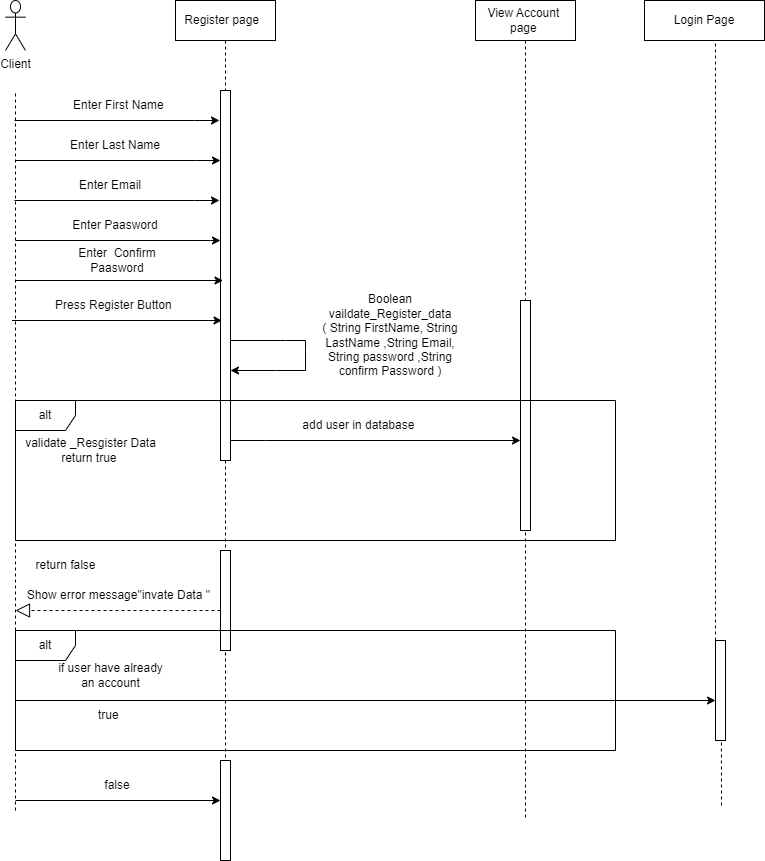

The diagram above was exported from draw.io. Its source (the exported page's mxGraphModel, read from the mxfile embedded in the PNG):
<mxGraphModel dx="880" dy="452" grid="0" gridSize="10" guides="1" tooltips="1" connect="1" arrows="1" fold="1" page="1" pageScale="1" pageWidth="850" pageHeight="1100" background="#ffffff" math="0" shadow="0">
  <root>
    <mxCell id="0" />
    <mxCell id="1" parent="0" />
    <mxCell id="aM9ryv3xv72pqoxQDRHE-1" value="Register page&amp;nbsp;&amp;nbsp;" style="shape=umlLifeline;perimeter=lifelinePerimeter;whiteSpace=wrap;html=1;container=0;dropTarget=0;collapsible=0;recursiveResize=0;outlineConnect=0;portConstraint=eastwest;newEdgeStyle={&quot;edgeStyle&quot;:&quot;elbowEdgeStyle&quot;,&quot;elbow&quot;:&quot;vertical&quot;,&quot;curved&quot;:0,&quot;rounded&quot;:0};" parent="1" vertex="1">
      <mxGeometry x="200" y="20" width="100" height="820" as="geometry" />
    </mxCell>
    <mxCell id="aM9ryv3xv72pqoxQDRHE-2" value="" style="html=1;points=[];perimeter=orthogonalPerimeter;outlineConnect=0;targetShapes=umlLifeline;portConstraint=eastwest;newEdgeStyle={&quot;edgeStyle&quot;:&quot;elbowEdgeStyle&quot;,&quot;elbow&quot;:&quot;vertical&quot;,&quot;curved&quot;:0,&quot;rounded&quot;:0};" parent="aM9ryv3xv72pqoxQDRHE-1" vertex="1">
      <mxGeometry x="45" y="90" width="10" height="370" as="geometry" />
    </mxCell>
    <mxCell id="pUtDftpnpDQNEVpJlHl2-19" value="" style="endArrow=classic;html=1;rounded=0;" parent="aM9ryv3xv72pqoxQDRHE-1" source="aM9ryv3xv72pqoxQDRHE-2" target="aM9ryv3xv72pqoxQDRHE-2" edge="1">
      <mxGeometry width="50" height="50" relative="1" as="geometry">
        <mxPoint x="220" y="310" as="sourcePoint" />
        <mxPoint x="60" y="370" as="targetPoint" />
        <Array as="points">
          <mxPoint x="110" y="340" />
          <mxPoint x="130" y="340" />
          <mxPoint x="130" y="350" />
          <mxPoint x="130" y="370" />
          <mxPoint x="100" y="370" />
        </Array>
      </mxGeometry>
    </mxCell>
    <mxCell id="pUtDftpnpDQNEVpJlHl2-25" value="" style="html=1;points=[];perimeter=orthogonalPerimeter;outlineConnect=0;targetShapes=umlLifeline;portConstraint=eastwest;newEdgeStyle={&quot;edgeStyle&quot;:&quot;elbowEdgeStyle&quot;,&quot;elbow&quot;:&quot;vertical&quot;,&quot;curved&quot;:0,&quot;rounded&quot;:0};" parent="aM9ryv3xv72pqoxQDRHE-1" vertex="1">
      <mxGeometry x="45" y="550" width="10" height="100" as="geometry" />
    </mxCell>
    <mxCell id="pUtDftpnpDQNEVpJlHl2-54" value="" style="html=1;points=[];perimeter=orthogonalPerimeter;outlineConnect=0;targetShapes=umlLifeline;portConstraint=eastwest;newEdgeStyle={&quot;edgeStyle&quot;:&quot;elbowEdgeStyle&quot;,&quot;elbow&quot;:&quot;vertical&quot;,&quot;curved&quot;:0,&quot;rounded&quot;:0};" parent="aM9ryv3xv72pqoxQDRHE-1" vertex="1">
      <mxGeometry x="45" y="760" width="10" height="100" as="geometry" />
    </mxCell>
    <mxCell id="aM9ryv3xv72pqoxQDRHE-5" value="View Account&amp;nbsp;&lt;br&gt;page&amp;nbsp;" style="shape=umlLifeline;perimeter=lifelinePerimeter;whiteSpace=wrap;html=1;container=0;dropTarget=0;collapsible=0;recursiveResize=0;outlineConnect=0;portConstraint=eastwest;newEdgeStyle={&quot;edgeStyle&quot;:&quot;elbowEdgeStyle&quot;,&quot;elbow&quot;:&quot;vertical&quot;,&quot;curved&quot;:0,&quot;rounded&quot;:0};" parent="1" vertex="1">
      <mxGeometry x="500" y="20" width="100" height="820" as="geometry" />
    </mxCell>
    <mxCell id="aM9ryv3xv72pqoxQDRHE-6" value="" style="html=1;points=[];perimeter=orthogonalPerimeter;outlineConnect=0;targetShapes=umlLifeline;portConstraint=eastwest;newEdgeStyle={&quot;edgeStyle&quot;:&quot;elbowEdgeStyle&quot;,&quot;elbow&quot;:&quot;vertical&quot;,&quot;curved&quot;:0,&quot;rounded&quot;:0};" parent="aM9ryv3xv72pqoxQDRHE-5" vertex="1">
      <mxGeometry x="45" y="300" width="10" height="230" as="geometry" />
    </mxCell>
    <mxCell id="ojYorSt0YzlDMu4GJHzd-3" value="" style="endArrow=none;dashed=1;html=1;rounded=0;" parent="1" edge="1">
      <mxGeometry width="50" height="50" relative="1" as="geometry">
        <mxPoint x="40" y="830" as="sourcePoint" />
        <mxPoint x="40" y="110" as="targetPoint" />
        <Array as="points" />
      </mxGeometry>
    </mxCell>
    <mxCell id="ojYorSt0YzlDMu4GJHzd-14" value="Client&lt;br&gt;" style="shape=umlActor;verticalLabelPosition=bottom;verticalAlign=top;html=1;outlineConnect=0;" parent="1" vertex="1">
      <mxGeometry x="30" y="20" width="20" height="50" as="geometry" />
    </mxCell>
    <mxCell id="pUtDftpnpDQNEVpJlHl2-3" value="Enter First Name&amp;nbsp;" style="text;html=1;strokeColor=none;fillColor=none;align=center;verticalAlign=middle;whiteSpace=wrap;rounded=0;" parent="1" vertex="1">
      <mxGeometry x="80" y="110" width="130" height="30" as="geometry" />
    </mxCell>
    <mxCell id="pUtDftpnpDQNEVpJlHl2-5" value="" style="endArrow=classic;html=1;rounded=0;" parent="1" target="aM9ryv3xv72pqoxQDRHE-2" edge="1">
      <mxGeometry width="50" height="50" relative="1" as="geometry">
        <mxPoint x="40" y="180" as="sourcePoint" />
        <mxPoint x="270" y="150" as="targetPoint" />
        <Array as="points">
          <mxPoint x="220" y="180" />
        </Array>
      </mxGeometry>
    </mxCell>
    <mxCell id="pUtDftpnpDQNEVpJlHl2-6" value="Enter Last Name" style="text;html=1;strokeColor=none;fillColor=none;align=center;verticalAlign=middle;whiteSpace=wrap;rounded=0;" parent="1" vertex="1">
      <mxGeometry x="80" y="150" width="120" height="30" as="geometry" />
    </mxCell>
    <mxCell id="pUtDftpnpDQNEVpJlHl2-8" value="Enter Email" style="text;html=1;strokeColor=none;fillColor=none;align=center;verticalAlign=middle;whiteSpace=wrap;rounded=0;" parent="1" vertex="1">
      <mxGeometry x="60" y="190" width="150" height="30" as="geometry" />
    </mxCell>
    <mxCell id="pUtDftpnpDQNEVpJlHl2-9" value="Enter Paasword" style="text;html=1;strokeColor=none;fillColor=none;align=center;verticalAlign=middle;whiteSpace=wrap;rounded=0;" parent="1" vertex="1">
      <mxGeometry x="65" y="230" width="150" height="30" as="geometry" />
    </mxCell>
    <mxCell id="pUtDftpnpDQNEVpJlHl2-10" value="" style="endArrow=classic;html=1;rounded=0;" parent="1" edge="1">
      <mxGeometry width="50" height="50" relative="1" as="geometry">
        <mxPoint x="40" y="260" as="sourcePoint" />
        <mxPoint x="245" y="260" as="targetPoint" />
        <Array as="points">
          <mxPoint x="235" y="260" />
        </Array>
      </mxGeometry>
    </mxCell>
    <mxCell id="pUtDftpnpDQNEVpJlHl2-11" value="Enter&amp;nbsp; Confirm&lt;br&gt;Paasword" style="text;html=1;strokeColor=none;fillColor=none;align=center;verticalAlign=middle;whiteSpace=wrap;rounded=0;" parent="1" vertex="1">
      <mxGeometry x="66.5" y="260" width="150" height="40" as="geometry" />
    </mxCell>
    <mxCell id="pUtDftpnpDQNEVpJlHl2-12" value="" style="endArrow=classic;html=1;rounded=0;" parent="1" edge="1">
      <mxGeometry width="50" height="50" relative="1" as="geometry">
        <mxPoint x="40" y="300" as="sourcePoint" />
        <mxPoint x="247.5" y="300" as="targetPoint" />
        <Array as="points">
          <mxPoint x="237.5" y="300" />
        </Array>
      </mxGeometry>
    </mxCell>
    <mxCell id="pUtDftpnpDQNEVpJlHl2-13" value="Press Register Button&amp;nbsp;" style="text;html=1;strokeColor=none;fillColor=none;align=center;verticalAlign=middle;whiteSpace=wrap;rounded=0;" parent="1" vertex="1">
      <mxGeometry x="65" y="310" width="150" height="30" as="geometry" />
    </mxCell>
    <mxCell id="pUtDftpnpDQNEVpJlHl2-14" value="" style="endArrow=classic;html=1;rounded=0;" parent="1" edge="1">
      <mxGeometry width="50" height="50" relative="1" as="geometry">
        <mxPoint x="36.5" y="340" as="sourcePoint" />
        <mxPoint x="246.5" y="340" as="targetPoint" />
        <Array as="points">
          <mxPoint x="236.5" y="340" />
        </Array>
      </mxGeometry>
    </mxCell>
    <mxCell id="pUtDftpnpDQNEVpJlHl2-16" value="" style="endArrow=classic;html=1;rounded=0;" parent="1" edge="1">
      <mxGeometry width="50" height="50" relative="1" as="geometry">
        <mxPoint x="39" y="220" as="sourcePoint" />
        <mxPoint x="244" y="220" as="targetPoint" />
        <Array as="points">
          <mxPoint x="219" y="220" />
        </Array>
      </mxGeometry>
    </mxCell>
    <mxCell id="pUtDftpnpDQNEVpJlHl2-18" value="" style="endArrow=classic;html=1;rounded=0;" parent="1" edge="1">
      <mxGeometry width="50" height="50" relative="1" as="geometry">
        <mxPoint x="39" y="140" as="sourcePoint" />
        <mxPoint x="244" y="140" as="targetPoint" />
        <Array as="points">
          <mxPoint x="219" y="140" />
        </Array>
      </mxGeometry>
    </mxCell>
    <mxCell id="pUtDftpnpDQNEVpJlHl2-22" value="Boolean vaildate_Register_data&lt;br style=&quot;border-color: var(--border-color);&quot;&gt;( String FirstName, String LastName ,String Email, String password ,String confirm Password )" style="text;html=1;strokeColor=none;fillColor=none;align=center;verticalAlign=middle;whiteSpace=wrap;rounded=0;" parent="1" vertex="1">
      <mxGeometry x="340" y="310" width="150" height="90" as="geometry" />
    </mxCell>
    <mxCell id="pUtDftpnpDQNEVpJlHl2-23" value="alt" style="shape=umlFrame;whiteSpace=wrap;html=1;pointerEvents=0;" parent="1" vertex="1">
      <mxGeometry x="40" y="420" width="600" height="140" as="geometry" />
    </mxCell>
    <mxCell id="pUtDftpnpDQNEVpJlHl2-31" value="" style="endArrow=block;dashed=1;endFill=0;endSize=12;html=1;rounded=0;" parent="1" source="pUtDftpnpDQNEVpJlHl2-25" edge="1">
      <mxGeometry width="160" relative="1" as="geometry">
        <mxPoint x="240" y="650" as="sourcePoint" />
        <mxPoint x="40" y="630" as="targetPoint" />
      </mxGeometry>
    </mxCell>
    <mxCell id="pUtDftpnpDQNEVpJlHl2-32" value="Show error message&quot;invate Data &quot;&amp;nbsp;" style="text;html=1;strokeColor=none;fillColor=none;align=center;verticalAlign=middle;whiteSpace=wrap;rounded=0;" parent="1" vertex="1">
      <mxGeometry x="50" y="600" width="190" height="30" as="geometry" />
    </mxCell>
    <mxCell id="pUtDftpnpDQNEVpJlHl2-36" value="validate _Resgister Data &lt;br&gt;return true&amp;nbsp;" style="text;html=1;align=center;verticalAlign=middle;resizable=0;points=[];autosize=1;strokeColor=none;fillColor=none;" parent="1" vertex="1">
      <mxGeometry x="40" y="450" width="150" height="40" as="geometry" />
    </mxCell>
    <mxCell id="pUtDftpnpDQNEVpJlHl2-39" value="" style="endArrow=classic;html=1;rounded=0;" parent="1" source="aM9ryv3xv72pqoxQDRHE-2" target="aM9ryv3xv72pqoxQDRHE-6" edge="1">
      <mxGeometry width="50" height="50" relative="1" as="geometry">
        <mxPoint x="250" y="410" as="sourcePoint" />
        <mxPoint x="300" y="360" as="targetPoint" />
        <Array as="points">
          <mxPoint x="290" y="460" />
        </Array>
      </mxGeometry>
    </mxCell>
    <mxCell id="pUtDftpnpDQNEVpJlHl2-40" value="add user in database&amp;nbsp;" style="text;html=1;strokeColor=none;fillColor=none;align=center;verticalAlign=middle;whiteSpace=wrap;rounded=0;" parent="1" vertex="1">
      <mxGeometry x="310" y="430" width="150" height="30" as="geometry" />
    </mxCell>
    <mxCell id="pUtDftpnpDQNEVpJlHl2-41" value="return false&amp;nbsp; &amp;nbsp;" style="text;html=1;align=center;verticalAlign=middle;resizable=0;points=[];autosize=1;strokeColor=none;fillColor=none;" parent="1" vertex="1">
      <mxGeometry x="50" y="570" width="90" height="30" as="geometry" />
    </mxCell>
    <mxCell id="pUtDftpnpDQNEVpJlHl2-45" value="alt" style="shape=umlFrame;whiteSpace=wrap;html=1;pointerEvents=0;" parent="1" vertex="1">
      <mxGeometry x="40" y="650" width="600" height="120" as="geometry" />
    </mxCell>
    <mxCell id="pUtDftpnpDQNEVpJlHl2-46" value="Login Page&lt;br&gt;" style="rounded=0;whiteSpace=wrap;html=1;" parent="1" vertex="1">
      <mxGeometry x="669" y="20" width="120" height="40" as="geometry" />
    </mxCell>
    <mxCell id="pUtDftpnpDQNEVpJlHl2-47" value="if user have already an account" style="text;html=1;strokeColor=none;fillColor=none;align=center;verticalAlign=middle;whiteSpace=wrap;rounded=0;" parent="1" vertex="1">
      <mxGeometry x="77.5" y="680" width="115" height="30" as="geometry" />
    </mxCell>
    <mxCell id="pUtDftpnpDQNEVpJlHl2-48" value="" style="endArrow=classic;html=1;rounded=0;" parent="1" edge="1">
      <mxGeometry width="50" height="50" relative="1" as="geometry">
        <mxPoint x="40" y="720" as="sourcePoint" />
        <mxPoint x="740" y="720" as="targetPoint" />
        <Array as="points" />
      </mxGeometry>
    </mxCell>
    <mxCell id="pUtDftpnpDQNEVpJlHl2-50" value="" style="endArrow=none;dashed=1;html=1;rounded=0;entryX=0.592;entryY=1;entryDx=0;entryDy=0;entryPerimeter=0;startArrow=none;" parent="1" source="pUtDftpnpDQNEVpJlHl2-51" target="pUtDftpnpDQNEVpJlHl2-46" edge="1">
      <mxGeometry width="50" height="50" relative="1" as="geometry">
        <mxPoint x="740" y="825" as="sourcePoint" />
        <mxPoint x="490" y="310" as="targetPoint" />
      </mxGeometry>
    </mxCell>
    <mxCell id="pUtDftpnpDQNEVpJlHl2-53" value="" style="endArrow=none;dashed=1;html=1;rounded=0;entryX=0.592;entryY=1;entryDx=0;entryDy=0;entryPerimeter=0;" parent="1" target="pUtDftpnpDQNEVpJlHl2-51" edge="1">
      <mxGeometry width="50" height="50" relative="1" as="geometry">
        <mxPoint x="746" y="825" as="sourcePoint" />
        <mxPoint x="740" y="60" as="targetPoint" />
      </mxGeometry>
    </mxCell>
    <mxCell id="pUtDftpnpDQNEVpJlHl2-51" value="" style="html=1;points=[];perimeter=orthogonalPerimeter;outlineConnect=0;targetShapes=umlLifeline;portConstraint=eastwest;newEdgeStyle={&quot;edgeStyle&quot;:&quot;elbowEdgeStyle&quot;,&quot;elbow&quot;:&quot;vertical&quot;,&quot;curved&quot;:0,&quot;rounded&quot;:0};" parent="1" vertex="1">
      <mxGeometry x="740" y="660" width="10" height="100" as="geometry" />
    </mxCell>
    <mxCell id="pUtDftpnpDQNEVpJlHl2-55" value="true&amp;nbsp;" style="text;html=1;strokeColor=none;fillColor=none;align=center;verticalAlign=middle;whiteSpace=wrap;rounded=0;" parent="1" vertex="1">
      <mxGeometry x="95" y="720" width="80" height="30" as="geometry" />
    </mxCell>
    <mxCell id="pUtDftpnpDQNEVpJlHl2-56" value="" style="endArrow=classic;html=1;rounded=0;" parent="1" target="pUtDftpnpDQNEVpJlHl2-54" edge="1">
      <mxGeometry width="50" height="50" relative="1" as="geometry">
        <mxPoint x="40" y="820" as="sourcePoint" />
        <mxPoint x="490" y="640" as="targetPoint" />
      </mxGeometry>
    </mxCell>
    <mxCell id="pUtDftpnpDQNEVpJlHl2-57" value="false&lt;br&gt;" style="text;html=1;strokeColor=none;fillColor=none;align=center;verticalAlign=middle;whiteSpace=wrap;rounded=0;" parent="1" vertex="1">
      <mxGeometry x="112" y="790" width="60" height="30" as="geometry" />
    </mxCell>
  </root>
</mxGraphModel>